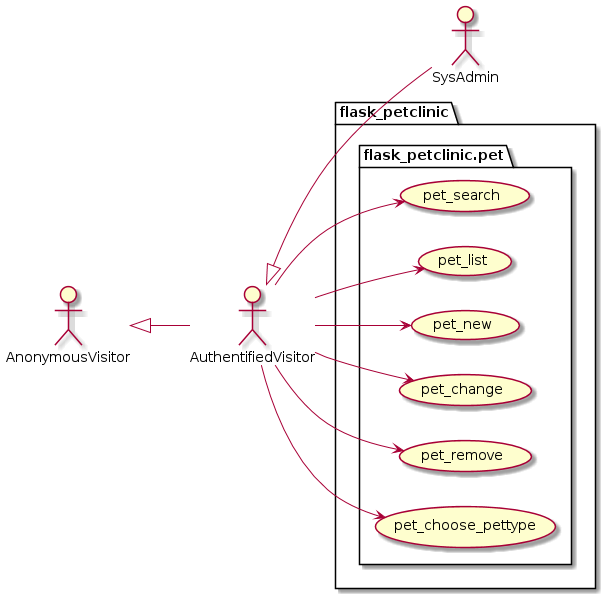

The diagram above was rendered by PlantUML. Its source (embedded in the PNG):
@startuml
left to right direction

actor AnonymousVisitor as av
actor AuthentifiedVisitor as au
actor SysAdmin as sa

av <|-- au
au <|-- sa

package flask_petclinic {

    package flask_petclinic.pet {
        usecase pet_search as uc5000
        usecase pet_list as uc5001
        usecase pet_new as uc5002
        usecase pet_change as uc5003
        usecase pet_remove as uc5004
        usecase pet_choose_pettype as uc5005

        au --> uc5000
        au --> uc5001
        au --> uc5002
        au --> uc5003
        au --> uc5004
        au --> uc5005
    }
}
@enduml